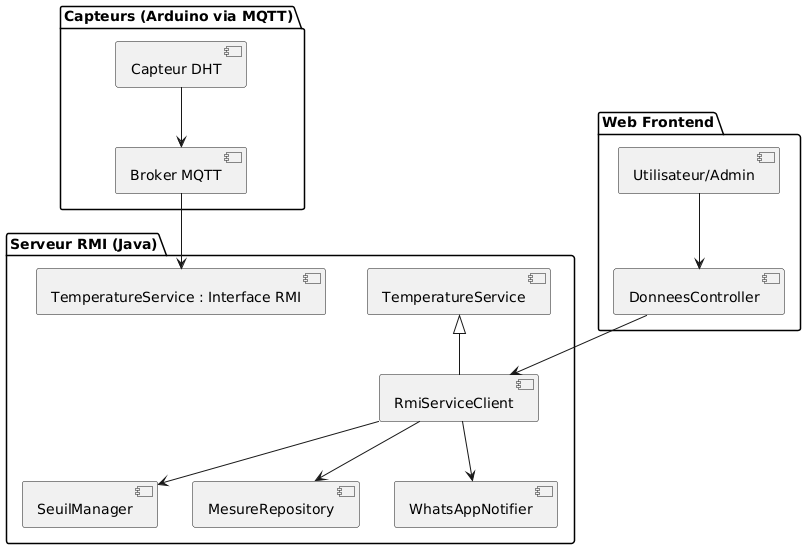

The diagram above was rendered by PlantUML. Its source (embedded in the PNG):
@startuml
package "Capteurs (Arduino via MQTT)" {
  [Capteur DHT] --> [Broker MQTT]
}

package "Serveur RMI (Java)" {
  [Broker MQTT] --> [TemperatureService : Interface RMI]
  [TemperatureService] <|-- [RmiServiceClient]
  [RmiServiceClient] --> [SeuilManager]
  [RmiServiceClient] --> [MesureRepository]
  [RmiServiceClient] --> [WhatsAppNotifier]
}

package "Web Frontend" {
  [DonneesController] --> [RmiServiceClient]
  [Utilisateur/Admin] --> [DonneesController]
}
@enduml